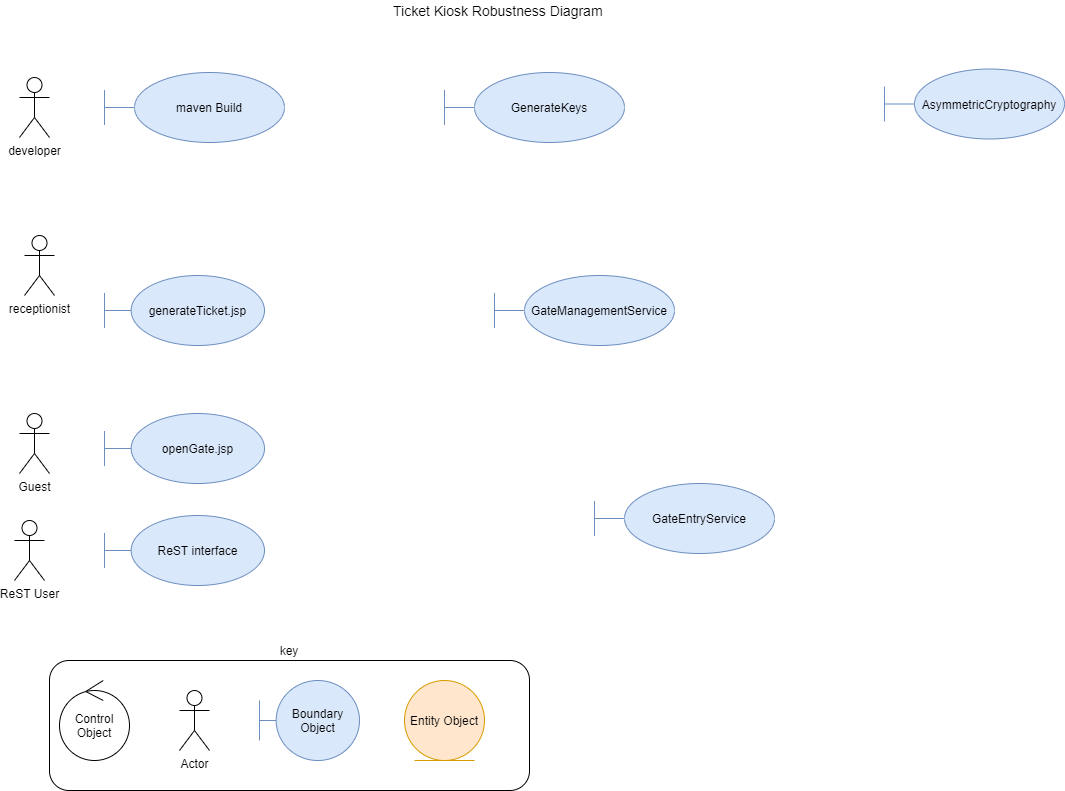

The diagram above was exported from draw.io. Its source (the exported page's mxGraphModel, read from the mxfile embedded in the PNG):
<mxGraphModel dx="578" dy="354" grid="1" gridSize="10" guides="1" tooltips="1" connect="1" arrows="1" fold="1" page="1" pageScale="1" pageWidth="1169" pageHeight="827" background="#ffffff" math="0" shadow="0">
  <root>
    <mxCell id="0" />
    <mxCell id="1" parent="0" />
    <mxCell id="15" value="key" style="rounded=1;whiteSpace=wrap;html=1;labelPosition=center;verticalLabelPosition=top;align=center;verticalAlign=bottom;" parent="1" vertex="1">
      <mxGeometry x="105" y="690" width="480" height="130" as="geometry" />
    </mxCell>
    <mxCell id="11" value="Control Object" style="ellipse;shape=umlControl;whiteSpace=wrap;html=1;" parent="1" vertex="1">
      <mxGeometry x="115" y="710" width="70" height="80" as="geometry" />
    </mxCell>
    <mxCell id="12" value="Actor" style="shape=umlActor;verticalLabelPosition=bottom;labelBackgroundColor=#ffffff;verticalAlign=top;html=1;" parent="1" vertex="1">
      <mxGeometry x="235" y="720" width="30" height="60" as="geometry" />
    </mxCell>
    <mxCell id="13" value="Boundary Object" style="shape=umlBoundary;whiteSpace=wrap;html=1;fillColor=#dae8fc;strokeColor=#6c8ebf;" parent="1" vertex="1">
      <mxGeometry x="315" y="710" width="100" height="80" as="geometry" />
    </mxCell>
    <mxCell id="14" value="Entity Object" style="ellipse;shape=umlEntity;whiteSpace=wrap;html=1;fillColor=#ffe6cc;strokeColor=#d79b00;" parent="1" vertex="1">
      <mxGeometry x="460" y="710" width="80" height="80" as="geometry" />
    </mxCell>
    <mxCell id="53" value="GateManagementService" style="shape=umlBoundary;whiteSpace=wrap;html=1;fillColor=#dae8fc;strokeColor=#6c8ebf;" parent="1" vertex="1">
      <mxGeometry x="550" y="305" width="180" height="70" as="geometry" />
    </mxCell>
    <mxCell id="161" value="Ticket Kiosk Robustness Diagram" style="text;html=1;resizable=0;points=[];autosize=1;align=left;verticalAlign=top;spacingTop=-4;fontSize=14;" parent="1" vertex="1">
      <mxGeometry x="447" y="30" width="190" height="20" as="geometry" />
    </mxCell>
    <mxCell id="3gwoYLyfr72Q69Z7RmqG-161" value="receptionist" style="shape=umlActor;verticalLabelPosition=bottom;labelBackgroundColor=#ffffff;verticalAlign=top;html=1;" parent="1" vertex="1">
      <mxGeometry x="80" y="265" width="30" height="60" as="geometry" />
    </mxCell>
    <mxCell id="3gwoYLyfr72Q69Z7RmqG-164" value="Guest" style="shape=umlActor;verticalLabelPosition=bottom;labelBackgroundColor=#ffffff;verticalAlign=top;html=1;" parent="1" vertex="1">
      <mxGeometry x="75" y="443" width="30" height="60" as="geometry" />
    </mxCell>
    <mxCell id="3gwoYLyfr72Q69Z7RmqG-162" value="ReST User" style="shape=umlActor;verticalLabelPosition=bottom;labelBackgroundColor=#ffffff;verticalAlign=top;html=1;" parent="1" vertex="1">
      <mxGeometry x="70" y="550" width="30" height="60" as="geometry" />
    </mxCell>
    <mxCell id="3gwoYLyfr72Q69Z7RmqG-163" value="developer" style="shape=umlActor;verticalLabelPosition=bottom;labelBackgroundColor=#ffffff;verticalAlign=top;html=1;" parent="1" vertex="1">
      <mxGeometry x="75" y="107" width="30" height="60" as="geometry" />
    </mxCell>
    <mxCell id="3gwoYLyfr72Q69Z7RmqG-173" value="openGate.jsp" style="shape=umlBoundary;whiteSpace=wrap;html=1;fillColor=#dae8fc;strokeColor=#6c8ebf;" parent="1" vertex="1">
      <mxGeometry x="160" y="443" width="160" height="70" as="geometry" />
    </mxCell>
    <mxCell id="3gwoYLyfr72Q69Z7RmqG-174" value="generateTicket.jsp" style="shape=umlBoundary;whiteSpace=wrap;html=1;fillColor=#dae8fc;strokeColor=#6c8ebf;" parent="1" vertex="1">
      <mxGeometry x="160" y="305" width="160" height="70" as="geometry" />
    </mxCell>
    <mxCell id="3gwoYLyfr72Q69Z7RmqG-175" value="GateEntryService" style="shape=umlBoundary;whiteSpace=wrap;html=1;fillColor=#dae8fc;strokeColor=#6c8ebf;" parent="1" vertex="1">
      <mxGeometry x="650" y="513" width="180" height="70" as="geometry" />
    </mxCell>
    <mxCell id="3gwoYLyfr72Q69Z7RmqG-176" value="GenerateKeys" style="shape=umlBoundary;whiteSpace=wrap;html=1;fillColor=#dae8fc;strokeColor=#6c8ebf;" parent="1" vertex="1">
      <mxGeometry x="500" y="102" width="180" height="70" as="geometry" />
    </mxCell>
    <mxCell id="3gwoYLyfr72Q69Z7RmqG-177" value="AsymmetricCryptography" style="shape=umlBoundary;whiteSpace=wrap;html=1;fillColor=#dae8fc;strokeColor=#6c8ebf;" parent="1" vertex="1">
      <mxGeometry x="940" y="98.5" width="180" height="70" as="geometry" />
    </mxCell>
    <mxCell id="3gwoYLyfr72Q69Z7RmqG-180" value="maven Build" style="shape=umlBoundary;whiteSpace=wrap;html=1;fillColor=#dae8fc;strokeColor=#6c8ebf;" parent="1" vertex="1">
      <mxGeometry x="160" y="102" width="180" height="70" as="geometry" />
    </mxCell>
    <mxCell id="3gwoYLyfr72Q69Z7RmqG-197" value="ReST interface" style="shape=umlBoundary;whiteSpace=wrap;html=1;fillColor=#dae8fc;strokeColor=#6c8ebf;" parent="1" vertex="1">
      <mxGeometry x="160" y="545" width="160" height="70" as="geometry" />
    </mxCell>
  </root>
</mxGraphModel>